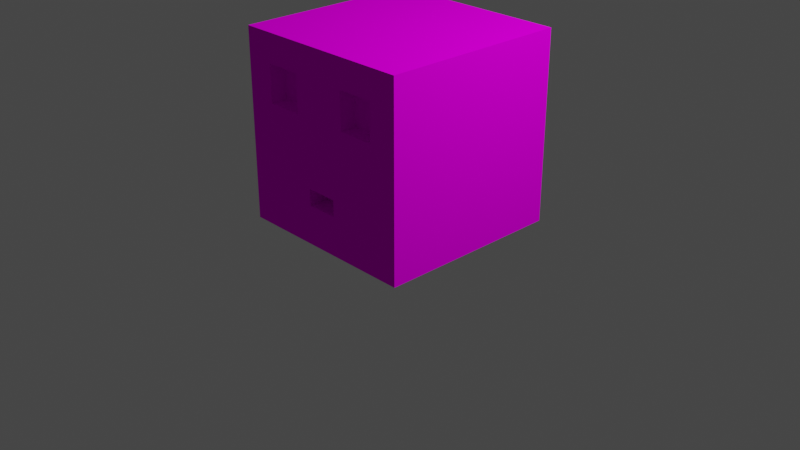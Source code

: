 # Source: 1.blend  (saved by Blender 3.0.42; exported with 4.5.12 LTS)
import bpy
from mathutils import Matrix  # noqa: F401  (used for matrix-valued properties, if any)

bpy.ops.wm.read_factory_settings(use_empty=True)
scene = bpy.context.scene
scene.name = 'Scene'

# ---- collections
col_collection = bpy.data.collections.new('Collection'); scene.collection.children.link(col_collection)

# ---- images (referenced by path relative to the original .blend; pixels are not part of the script)
import os
ASSET_DIR = os.environ.get("B2B_ASSET_DIR", "")  # directory of the original .blend (textures are referenced by path, not embedded)
HERE = os.path.dirname(os.path.abspath(__file__))  # packed textures are extracted next to this script under _unpacked/

def load_image(name, relpath, width, height, colorspace="sRGB"):
    """Load a texture the original file referenced (path relative to the .blend, or extracted next to this script)."""
    p = next((c for c in (os.path.join(HERE, relpath), os.path.join(ASSET_DIR, relpath)) if relpath and os.path.exists(c)), "")
    if p:
        img = bpy.data.images.load(p, check_existing=True)
        img.name = name
    else:  # same state as the original file: an image datablock whose file is absent (Cycles renders it pink)
        img = bpy.data.images.new(name, width, height)
        img.source = "FILE"
        img.filepath = "//" + (relpath or name)
    img.colorspace_settings.name = colorspace
    return img
img_low_poly__pallet_png = load_image('_low_poly__pallet.png', '_low_poly__pallet.png', 1024, 1024, 'sRGB')

# ---- materials (node trees are filled in below, after node groups)
mat_material = bpy.data.materials.new('Material')
mat_material.alpha_threshold = 0.0
mat_material.use_transparent_shadow = False
mat_material.line_color = (0.0, 0.0, 0.0, 1.0)

# ---- material node trees
mat_material.use_nodes = True; mat_material.node_tree.nodes.clear()
_N = mat_material.node_tree.nodes; _L = mat_material.node_tree.links
n0 = _N.new('ShaderNodeOutputMaterial'); n0.name = 'Material Output'; n0.location = (300, 300)
n1 = _N.new('ShaderNodeBsdfDiffuse'); n1.name = 'Диффузный BSDF'; n1.location = (10, 300)
n1.inputs[1].default_value = 0.4
n2 = _N.new('ShaderNodeTexImage'); n2.name = 'Изображение-текстура'; n2.location = (-280, 280)
n2.image = img_low_poly__pallet_png
_L.new(n1.outputs[0], n0.inputs[0])
_L.new(n2.outputs[0], n1.inputs[0])
n0.is_active_output = True

# ---- world
world_world = bpy.data.worlds.new('World'); scene.world = world_world
world_world.use_nodes = True; world_world.node_tree.nodes.clear()
_N = world_world.node_tree.nodes; _L = world_world.node_tree.links
n0 = _N.new('ShaderNodeOutputWorld'); n0.name = 'World Output'; n0.location = (300, 300)
n1 = _N.new('ShaderNodeBackground'); n1.name = 'Background'; n1.location = (10, 300)
n1.inputs[0].default_value = (0.05088, 0.05088, 0.05088, 1.0)
_L.new(n1.outputs[0], n0.inputs[0])
n0.is_active_output = True
world_world.color = (0.05088, 0.05088, 0.05088)
world_world.use_sun_shadow = False
world_world.sun_shadow_jitter_overblur = 0.0

# ---- cameras
cam_camera = bpy.data.cameras.new('Camera')
cam_camera.clip_end = 100.0
cam_camera.ortho_scale = 7.314

# ---- lights
light_light = bpy.data.lights.new('Light', 'POINT')
light_light.transmission_factor = 0.0
light_light.energy = 1000.0
light_light.shadow_soft_size = 0.1
light_light.shadow_maximum_resolution = 0.006
light_light.use_absolute_resolution = True

# ---- meshes
me_cube = bpy.data.meshes.new('Cube')
me_cube.from_pydata([(-1.0, 1.0, 1.0), (-1.0, 1.0, -1.0), (0.0, -1.0, 0.0), (0.0, 1.0, -1.0), (0.0, -1.0, 1.0), (0.0, -1.0, -1.0), (0.0, 1.0, 1.0), (-0.173, -1.0, -0.5865), (-0.6971, -1.0, 0.6971), (-0.6971, -1.0, 0.3029), (-0.173, -1.0, -0.4135), (-1.0, -1.0, 1.0), (-0.3029, -0.8243, 0.6971), (-0.3029, -1.0, 0.6971), (-0.3029, -1.0, 0.3029), (-0.3029, -0.8243, 0.3029), (-0.6971, -0.8243, 0.3029), (-0.6971, -0.8243, 0.6971), (-1.0, -1.0, -1.0), (-1.0, -1.0, 0.0), (0.0, -1.0, -0.5865), (0.0, -1.0, -0.4135), (0.0, -0.7796, -0.4135), (0.0, -0.7796, -0.5865), (-0.173, -0.7796, -0.5865), (-0.173, -0.7796, -0.4135)], [], [(6, 0, 11, 4), (9, 14, 15, 16), (1, 0, 6, 3), (1, 3, 5, 18), (18, 19, 11, 0, 1), (14, 9, 8, 11, 19, 2, 4, 13), (8, 13, 4, 11), (16, 15, 12, 17), (8, 9, 16, 17), (13, 8, 17, 12), (14, 13, 12, 15), (20, 7, 18, 5), (10, 21, 2, 19), (7, 10, 19, 18), (24, 23, 22, 25), (10, 7, 24, 25), (7, 20, 23, 24), (21, 10, 25, 22)])
_uv = me_cube.uv_layers.new(name='UVMap')
_uv.uv.foreach_set('vector', [0.8019, 0.7057, 0.8064, 0.7057, 0.8064, 0.7146, 0.8019, 0.7146, 0.7966, 0.7146, 0.7961, 0.7146, 0.7961, 0.7146, 0.7966, 0.7146, 0.7885, 0.6967, 0.7975, 0.6967, 0.7975, 0.7012, 0.7885, 0.7012, 0.7795, 0.7057, 0.784, 0.7057, 0.784, 0.7146, 0.7795, 0.7146, 0.7885, 0.6877, 0.793, 0.6877, 0.7975, 0.6877, 0.7975, 0.6967, 0.7885, 0.6967, 0.7961, 0.7146, 0.7966, 0.7146, 0.8014, 0.7146, 0.8064, 0.7146, 0.793, 0.7146, 0.793, 0.7146, 0.8019, 0.7146, 0.8001, 0.7146, 0.8014, 0.7146, 0.8001, 0.7146, 0.8019, 0.7146, 0.8064, 0.7146, 0.7711, 0.9355, 0.7677, 0.9355, 0.7969, 0.9355, 0.8065, 0.9355, 0.8014, 0.7146, 0.7966, 0.7146, 0.7966, 0.7146, 0.8014, 0.7146, 0.8001, 0.7146, 0.8014, 0.7146, 0.8014, 0.7146, 0.8001, 0.7146, 0.7961, 0.7146, 0.8001, 0.7146, 0.8001, 0.7146, 0.7961, 0.7146, 0.7866, 0.7146, 0.7862, 0.7146, 0.7795, 0.7146, 0.784, 0.7146, 0.7882, 0.7146, 0.7885, 0.7146, 0.793, 0.7146, 0.793, 0.7146, 0.7862, 0.7146, 0.7882, 0.7146, 0.793, 0.7146, 0.7795, 0.7146, 0.7959, 0.949, 0.7964, 0.949, 0.7982, 0.949, 0.7979, 0.949, 0.7882, 0.7146, 0.7862, 0.7146, 0.7862, 0.7146, 0.7882, 0.7146, 0.7862, 0.7146, 0.7866, 0.7146, 0.7866, 0.7146, 0.7862, 0.7146, 0.7885, 0.7146, 0.7882, 0.7146, 0.7882, 0.7146, 0.7885, 0.7146])
me_cube.materials.append(mat_material)
me_cube.use_remesh_preserve_volume = False
me_cube.use_remesh_preserve_attributes = False
me_cube.use_mirror_vertex_groups = False
me_cube.update()

# ---- objects
ob_cube = bpy.data.objects.new('Cube', me_cube)
ob_light = bpy.data.objects.new('Light', light_light)
ob_camera = bpy.data.objects.new('Camera', cam_camera)

# ---- transforms, parenting, visibility, modifiers, constraints
ob_cube.location = (0.0, 0.0, 1.0)
ob_cube.lock_rotations_4d = False
ob_cube.empty_display_type = 'ARROWS'
ob_cube.lineart.crease_threshold = 0.0
_m = ob_cube.modifiers.new('Симметрия', 'MIRROR')
ob_light.location = (4.076, 1.005, 5.904)
ob_light.rotation_euler = (0.6503, 0.05522, 1.866)
ob_light.lock_rotations_4d = False
ob_light.empty_display_type = 'ARROWS'
ob_light.color = (0.0, 0.0, 0.0, 0.0)
ob_light.lineart.crease_threshold = 0.0
ob_camera.location = (7.359, -6.926, 4.958)
ob_camera.rotation_euler = (1.109, 0.0, 0.8149)
ob_camera.lock_rotations_4d = False
ob_camera.empty_display_type = 'ARROWS'
ob_camera.color = (0.0, 0.0, 0.0, 0.0)
ob_camera.display_type = 'WIRE'
ob_camera.lineart.crease_threshold = 0.0

# ---- collection membership
col_collection.objects.link(ob_cube)
col_collection.objects.link(ob_light)
col_collection.objects.link(ob_camera)

# ---- scene / render settings (as saved in the file)
scene.camera = ob_camera
scene.frame_start = 1; scene.frame_end = 250; scene.frame_set(1)
scene.render.engine = 'BLENDER_EEVEE_NEXT'
scene.cycles.sampling_pattern = 'TABULATED_SOBOL'
scene.cycles.use_light_tree = False
scene.view_settings.view_transform = 'Filmic'
bpy.context.view_layer.update()
